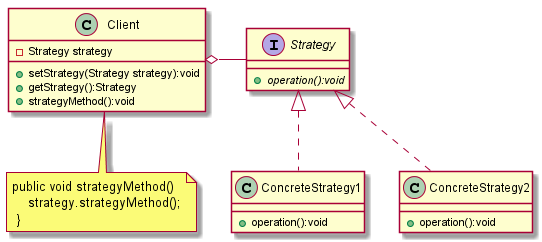

The diagram above was rendered by PlantUML. Its source (embedded in the PNG):
@startuml

interface Strategy{
    + {abstract}operation():void
}

class ConcreteStrategy1{
    + operation():void
}
class ConcreteStrategy2{
    + operation():void
}

class Client{
    - Strategy strategy
    + setStrategy(Strategy strategy):void
    + getStrategy():Strategy
    + strategyMethod():void
}

ConcreteStrategy1 .up.|> Strategy
ConcreteStrategy2 .up.|> Strategy
Strategy -right-o Client

note bottom of Client:public void strategyMethod()\n    strategy.strategyMethod();\n }

@enduml